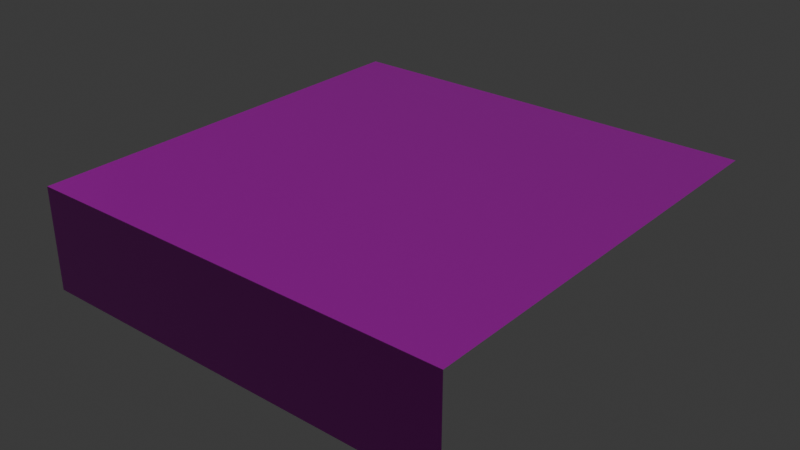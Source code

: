 # Source: sidepanels.blend  (saved by Blender 4.3.34; exported with 4.5.12 LTS)
import bpy
from mathutils import Matrix  # noqa: F401  (used for matrix-valued properties, if any)

bpy.ops.wm.read_factory_settings(use_empty=True)
scene = bpy.context.scene
scene.name = 'Scene'

# ---- collections
col_collection = bpy.data.collections.new('Collection'); scene.collection.children.link(col_collection)

# ---- images (referenced by path relative to the original .blend; pixels are not part of the script)
import os
ASSET_DIR = os.environ.get("B2B_ASSET_DIR", "")  # directory of the original .blend (textures are referenced by path, not embedded)
HERE = os.path.dirname(os.path.abspath(__file__))  # packed textures are extracted next to this script under _unpacked/

def load_image(name, relpath, width, height, colorspace="sRGB"):
    """Load a texture the original file referenced (path relative to the .blend, or extracted next to this script)."""
    p = next((c for c in (os.path.join(HERE, relpath), os.path.join(ASSET_DIR, relpath)) if relpath and os.path.exists(c)), "")
    if p:
        img = bpy.data.images.load(p, check_existing=True)
        img.name = name
    else:  # same state as the original file: an image datablock whose file is absent (Cycles renders it pink)
        img = bpy.data.images.new(name, width, height)
        img.source = "FILE"
        img.filepath = "//" + (relpath or name)
    img.colorspace_settings.name = colorspace
    return img
img_grate_base_color = load_image('Grate Base Color', 'metal_plate_diff_1k.png', 1024, 1024, 'sRGB')
img_grate_specular_ior_level = load_image('Grate Specular IOR Level', 'metal_plate_spec_1k.png', 1024, 1024, 'Non-Color')
img_grate_roughness = load_image('Grate Roughness', 'metal_plate_rough_1k.png', 1024, 1024, 'Non-Color')
img_grate_metallic = load_image('Grate Metallic', 'metal_plate_metal_1k.png', 1024, 1024, 'Non-Color')
img_grate_normal = load_image('Grate Normal', 'metal_plate_nor_gl_1k.jpg', 1024, 1024, 'Non-Color')
img_grate_bump = load_image('Grate Bump', 'metal_plate_bump_1k.png', 1024, 1024, 'Non-Color')

# ---- materials (node trees are filled in below, after node groups)
mat_grate = bpy.data.materials.new('Grate')

# ---- material node trees
mat_grate.use_nodes = True; mat_grate.node_tree.nodes.clear()
_N = mat_grate.node_tree.nodes; _L = mat_grate.node_tree.links
n0 = _N.new('ShaderNodeBsdfPrincipled'); n0.name = 'Principled BSDF'; n0.location = (10, 300)
n1 = _N.new('ShaderNodeOutputMaterial'); n1.name = 'Material Output'; n1.location = (300, 300)
n2 = _N.new('ShaderNodeTexImage'); n2.name = 'Image Texture'; n2.location = (-280, 280)
n2.image = img_grate_base_color
n3 = _N.new('ShaderNodeTexImage'); n3.name = 'Image Texture.001'; n3.location = (-280, 20)
n3.image = img_grate_specular_ior_level
n4 = _N.new('ShaderNodeTexImage'); n4.name = 'Image Texture.002'; n4.location = (-280, 240)
n4.image = img_grate_roughness
n5 = _N.new('ShaderNodeTexImage'); n5.name = 'Image Texture.003'; n5.location = (-280, 260)
n5.image = img_grate_metallic
n6 = _N.new('ShaderNodeTexImage'); n6.name = 'Image Texture.004'; n6.location = (-480, 140)
n6.image = img_grate_normal
n7 = _N.new('ShaderNodeNormalMap'); n7.name = 'Normal Map'; n7.location = (-190, 180)
n8 = _N.new('ShaderNodeTexImage'); n8.name = 'Image Texture.005'; n8.location = (-290, -60)
n8.image = img_grate_bump
n9 = _N.new('ShaderNodeBump'); n9.name = 'Bump'; n9.location = (0, 0)
n9.inputs[1].default_value = 1.0
n9.inputs[2].default_value = 1.0
n10 = _N.new('ShaderNodeTexImage'); n10.name = 'Image Texture.006'; n10.location = (10, 260)
n10.interpolation = 'Smart'
_L.new(n0.outputs[0], n1.inputs[0])
_L.new(n2.outputs[0], n0.inputs[0])
_L.new(n3.outputs[0], n0.inputs[13])
_L.new(n4.outputs[0], n0.inputs[2])
_L.new(n5.outputs[0], n0.inputs[1])
_L.new(n6.outputs[0], n7.inputs[1])
_L.new(n7.outputs[0], n0.inputs[5])
_L.new(n8.outputs[0], n9.inputs[3])
_L.new(n10.outputs[0], n1.inputs[2])
n1.is_active_output = True

# ---- world
world_world = bpy.data.worlds.new('World'); scene.world = world_world
world_world.use_nodes = True; world_world.node_tree.nodes.clear()
_N = world_world.node_tree.nodes; _L = world_world.node_tree.links
n0 = _N.new('ShaderNodeOutputWorld'); n0.name = 'World Output'; n0.location = (300, 300)
n1 = _N.new('ShaderNodeBackground'); n1.name = 'Background'; n1.location = (10, 300)
n1.inputs[0].default_value = (0.05088, 0.05088, 0.05088, 1.0)
_L.new(n1.outputs[0], n0.inputs[0])
n0.is_active_output = True
world_world.color = (0.05088, 0.05088, 0.05088)
world_world.sun_shadow_jitter_overblur = 0.0

# ---- meshes
me_plane = bpy.data.meshes.new('Plane')
me_plane.from_pydata([(-1.0, -1.0, 0.0), (1.0, -1.0, 0.0), (-1.0, 1.0, 0.0), (1.0, 1.0, 0.0), (-1.0, -1.0, -0.4779), (1.0, -1.0, -0.4779)], [], [(0, 1, 3, 2), (1, 0, 4, 5)])
_uv = me_plane.uv_layers.new(name='UVMap')
_uv.uv.foreach_set('vector', [3.528e-08, 0.8071, 9.622e-08, 7.264e-15, 0.8071, 6.094e-08, 0.8071, 0.8071, 0.8071, 0.8071, 0.8071, -1.123e-08, 1.0, 3.333e-09, 1.0, 0.8071])
me_plane.materials.append(mat_grate)
me_plane.update()

# ---- objects
ob_plane = bpy.data.objects.new('Plane', me_plane)

# ---- transforms, parenting, visibility, modifiers, constraints
ob_plane.location = (0.0, 0.0, 0.0)

# ---- collection membership
col_collection.objects.link(ob_plane)

# ---- scene / render settings (as saved in the file)
scene.frame_start = 1; scene.frame_end = 250; scene.frame_set(1)
scene.render.engine = 'BLENDER_EEVEE_NEXT'
bpy.context.view_layer.update()

# ---- added for rendering (the .blend has no active camera and no usable light): camera, sun
cam_auto = bpy.data.cameras.new('AutoCamera')
cam_auto.lens = 50.0
cam_auto.sensor_width = 36.0
cam_auto.clip_end = 1000.0
ob_auto_camera = bpy.data.objects.new('AutoCamera', cam_auto)
scene.collection.objects.link(ob_auto_camera)
ob_auto_camera.location = (2.65402, -3.18482, 1.88428)
ob_auto_camera.rotation_euler = (1.09748, -7.21219e-08, 0.694738)
scene.camera = ob_auto_camera
light_auto_sun = bpy.data.lights.new('AutoSun', 'SUN')
light_auto_sun.energy = 3.0
light_auto_sun.angle = 0.0523599
ob_auto_sun = bpy.data.objects.new('AutoSun', light_auto_sun)
scene.collection.objects.link(ob_auto_sun)
ob_auto_sun.rotation_euler = (0.872665, 0.174533, 0.523599)
bpy.context.view_layer.update()
